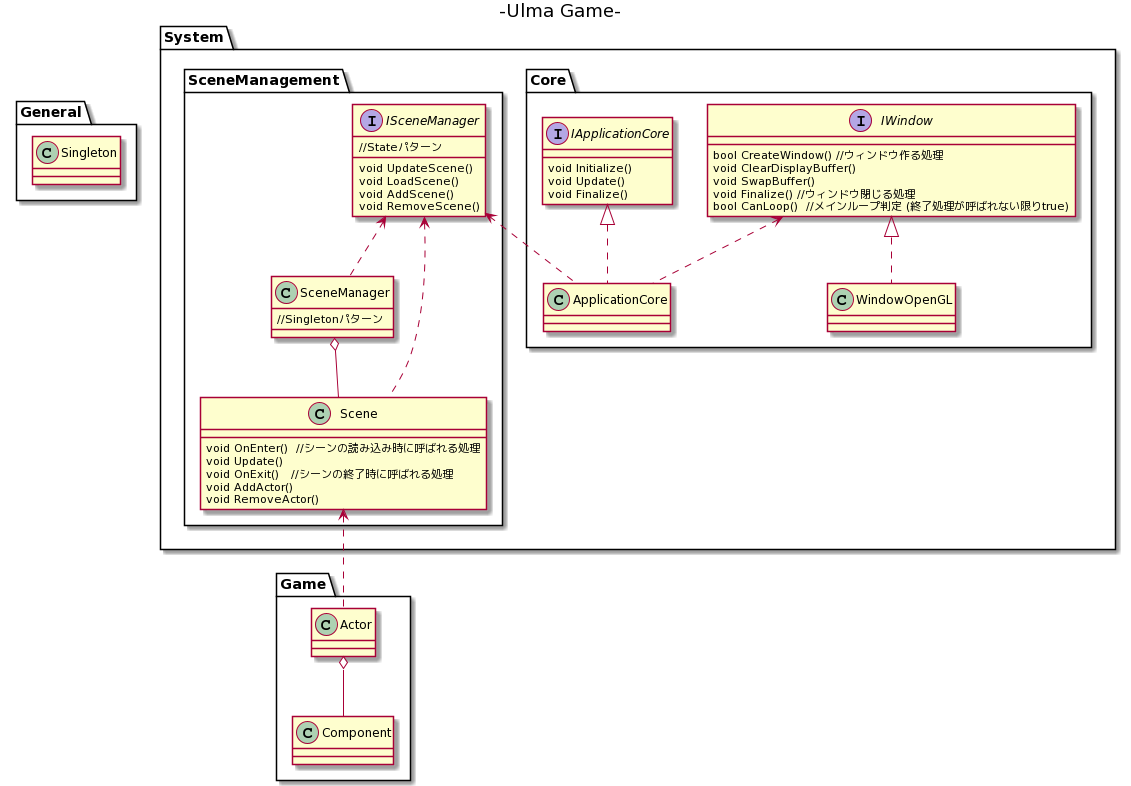

The diagram above was rendered by PlantUML. Its source (embedded in the PNG):
@startuml
title -Ulma Game-
package General{
    class Singleton{

    }
}

package System{
    package Core{
        interface IWindow{
            bool CreateWindow() //ウィンドウ作る処理
            void ClearDisplayBuffer()
            void SwapBuffer()
            void Finalize() //ウィンドウ閉じる処理
            bool CanLoop()  //メインループ判定 (終了処理が呼ばれない限りtrue)
        }

        class WindowOpenGL{
        }
        IWindow <|.. WindowOpenGL

        interface IApplicationCore{
            void Initialize()
            void Update()
            void Finalize()
        }

        class ApplicationCore{

        }
        IApplicationCore <|.. ApplicationCore
        IWindow <.. ApplicationCore
    }

    package SceneManagement{
        interface ISceneManager{
            //Stateパターン
            void UpdateScene()
            void LoadScene()
            void AddScene()
            void RemoveScene()
        }

        class SceneManager{
            //Singletonパターン
        }

        class Scene{
            void OnEnter()  //シーンの読み込み時に呼ばれる処理
            void Update()
            void OnExit()   //シーンの終了時に呼ばれる処理
            void AddActor()
            void RemoveActor()
        }
        ISceneManager <.. SceneManager
        ISceneManager <.. Scene
        SceneManager o-- Scene
    }
    ISceneManager <.. ApplicationCore
}

package Game{
    class Actor{

    }

    class Component{

    }
}
Scene <.. Actor
Actor o-- Component
@enduml